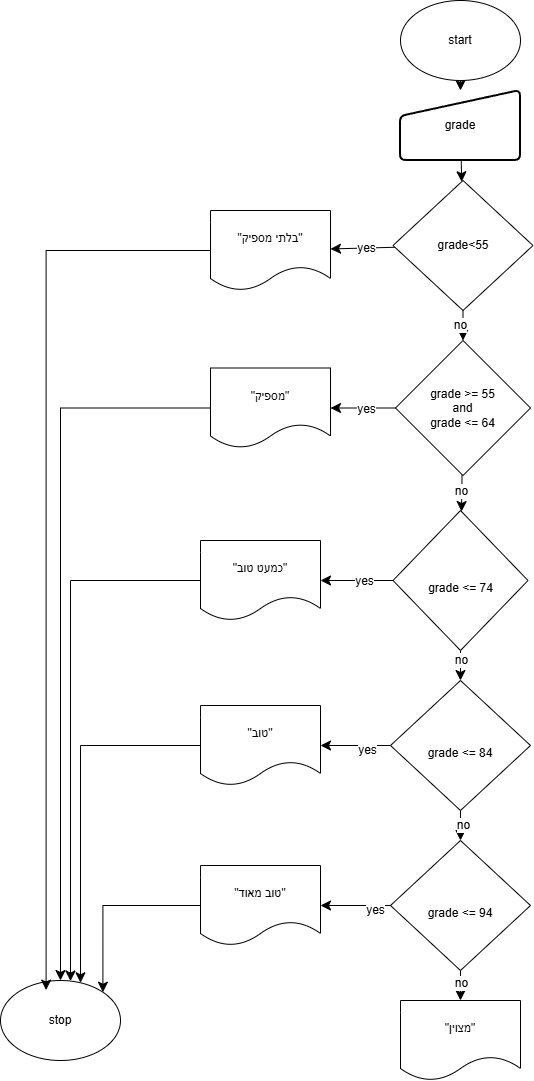

The diagram above was exported from draw.io. Its source (the exported page's mxGraphModel, read from the mxfile embedded in the PNG):
<mxGraphModel dx="1630" dy="965" grid="1" gridSize="10" guides="1" tooltips="1" connect="1" arrows="1" fold="1" page="1" pageScale="1" pageWidth="827" pageHeight="1169" math="0" shadow="0">
  <root>
    <mxCell id="0" />
    <mxCell id="1" parent="0" />
    <mxCell id="s8WDZNQ8lkqilwJx121o-109" edge="1" parent="1" source="s8WDZNQ8lkqilwJx121o-1" style="edgeStyle=none;curved=1;rounded=0;orthogonalLoop=1;jettySize=auto;html=1;fontSize=12;startSize=8;endSize=8;" target="s8WDZNQ8lkqilwJx121o-3">
      <mxGeometry relative="1" as="geometry" />
    </mxCell>
    <mxCell id="s8WDZNQ8lkqilwJx121o-1" parent="1" style="ellipse;whiteSpace=wrap;html=1;" value="start" vertex="1">
      <mxGeometry height="80" width="120" x="610" y="20" as="geometry" />
    </mxCell>
    <mxCell id="s8WDZNQ8lkqilwJx121o-110" edge="1" parent="1" source="s8WDZNQ8lkqilwJx121o-3" style="edgeStyle=none;curved=1;rounded=0;orthogonalLoop=1;jettySize=auto;html=1;fontSize=12;startSize=8;endSize=8;" target="s8WDZNQ8lkqilwJx121o-59">
      <mxGeometry relative="1" as="geometry" />
    </mxCell>
    <mxCell id="s8WDZNQ8lkqilwJx121o-3" parent="1" style="html=1;strokeWidth=2;shape=manualInput;whiteSpace=wrap;rounded=1;size=26;arcSize=11;" value="grade" vertex="1">
      <mxGeometry height="70" width="120" x="610" y="110" as="geometry" />
    </mxCell>
    <mxCell id="s8WDZNQ8lkqilwJx121o-97" edge="1" parent="1" source="s8WDZNQ8lkqilwJx121o-59" style="edgeStyle=none;curved=1;rounded=0;orthogonalLoop=1;jettySize=auto;html=1;fontSize=12;startSize=8;endSize=8;" target="s8WDZNQ8lkqilwJx121o-90">
      <mxGeometry relative="1" as="geometry" />
    </mxCell>
    <mxCell id="s8WDZNQ8lkqilwJx121o-127" connectable="0" parent="s8WDZNQ8lkqilwJx121o-97" style="edgeLabel;html=1;align=center;verticalAlign=middle;resizable=0;points=[];fontSize=12;" value="no" vertex="1">
      <mxGeometry relative="1" x="-0.0706" y="-3" as="geometry">
        <mxPoint as="offset" />
      </mxGeometry>
    </mxCell>
    <mxCell id="s8WDZNQ8lkqilwJx121o-117" edge="1" parent="1" source="s8WDZNQ8lkqilwJx121o-59" style="edgeStyle=none;curved=1;rounded=0;orthogonalLoop=1;jettySize=auto;html=1;fontSize=12;startSize=8;endSize=8;" target="s8WDZNQ8lkqilwJx121o-112">
      <mxGeometry relative="1" as="geometry" />
    </mxCell>
    <mxCell id="s8WDZNQ8lkqilwJx121o-122" connectable="0" parent="s8WDZNQ8lkqilwJx121o-117" style="edgeLabel;html=1;align=center;verticalAlign=middle;resizable=0;points=[];fontSize=12;" value="yes" vertex="1">
      <mxGeometry relative="1" x="-0.1125" as="geometry">
        <mxPoint as="offset" />
      </mxGeometry>
    </mxCell>
    <mxCell id="s8WDZNQ8lkqilwJx121o-59" parent="1" style="rhombus;whiteSpace=wrap;html=1;" value="grade&amp;lt;55" vertex="1">
      <mxGeometry height="130" width="140" x="602.5" y="200" as="geometry" />
    </mxCell>
    <mxCell id="s8WDZNQ8lkqilwJx121o-105" edge="1" parent="1" source="s8WDZNQ8lkqilwJx121o-90" style="edgeStyle=none;curved=1;rounded=0;orthogonalLoop=1;jettySize=auto;html=1;fontSize=12;startSize=8;endSize=8;" target="s8WDZNQ8lkqilwJx121o-99">
      <mxGeometry relative="1" as="geometry" />
    </mxCell>
    <mxCell id="s8WDZNQ8lkqilwJx121o-128" connectable="0" parent="s8WDZNQ8lkqilwJx121o-105" style="edgeLabel;html=1;align=center;verticalAlign=middle;resizable=0;points=[];fontSize=12;" value="no" vertex="1">
      <mxGeometry relative="1" x="-0.2091" y="-1" as="geometry">
        <mxPoint y="1" as="offset" />
      </mxGeometry>
    </mxCell>
    <mxCell id="s8WDZNQ8lkqilwJx121o-118" edge="1" parent="1" source="s8WDZNQ8lkqilwJx121o-90" style="edgeStyle=none;curved=1;rounded=0;orthogonalLoop=1;jettySize=auto;html=1;fontSize=12;startSize=8;endSize=8;" target="s8WDZNQ8lkqilwJx121o-113">
      <mxGeometry relative="1" as="geometry" />
    </mxCell>
    <mxCell id="s8WDZNQ8lkqilwJx121o-123" connectable="0" parent="s8WDZNQ8lkqilwJx121o-118" style="edgeLabel;html=1;align=center;verticalAlign=middle;resizable=0;points=[];fontSize=12;" value="yes" vertex="1">
      <mxGeometry relative="1" x="-0.0661" y="1" as="geometry">
        <mxPoint as="offset" />
      </mxGeometry>
    </mxCell>
    <mxCell id="s8WDZNQ8lkqilwJx121o-90" parent="1" style="rhombus;whiteSpace=wrap;html=1;" value="grade &amp;gt;= 55&lt;div&gt;and&lt;/div&gt;&lt;div&gt;grade &amp;lt;= 64&lt;/div&gt;" vertex="1">
      <mxGeometry height="135" width="135" x="605" y="360" as="geometry" />
    </mxCell>
    <mxCell id="s8WDZNQ8lkqilwJx121o-106" edge="1" parent="1" source="s8WDZNQ8lkqilwJx121o-99" style="edgeStyle=none;curved=1;rounded=0;orthogonalLoop=1;jettySize=auto;html=1;fontSize=12;startSize=8;endSize=8;" target="s8WDZNQ8lkqilwJx121o-102">
      <mxGeometry relative="1" as="geometry" />
    </mxCell>
    <mxCell id="s8WDZNQ8lkqilwJx121o-129" connectable="0" parent="s8WDZNQ8lkqilwJx121o-106" style="edgeLabel;html=1;align=center;verticalAlign=middle;resizable=0;points=[];fontSize=12;" value="no" vertex="1">
      <mxGeometry relative="1" x="-0.3843" as="geometry">
        <mxPoint as="offset" />
      </mxGeometry>
    </mxCell>
    <mxCell id="s8WDZNQ8lkqilwJx121o-119" edge="1" parent="1" source="s8WDZNQ8lkqilwJx121o-99" style="edgeStyle=none;curved=1;rounded=0;orthogonalLoop=1;jettySize=auto;html=1;fontSize=12;startSize=8;endSize=8;" target="s8WDZNQ8lkqilwJx121o-114">
      <mxGeometry relative="1" as="geometry" />
    </mxCell>
    <mxCell id="s8WDZNQ8lkqilwJx121o-124" connectable="0" parent="s8WDZNQ8lkqilwJx121o-119" style="edgeLabel;html=1;align=center;verticalAlign=middle;resizable=0;points=[];fontSize=12;" value="yes" vertex="1">
      <mxGeometry relative="1" x="-0.1992" as="geometry">
        <mxPoint as="offset" />
      </mxGeometry>
    </mxCell>
    <mxCell id="s8WDZNQ8lkqilwJx121o-99" parent="1" style="rhombus;whiteSpace=wrap;html=1;" value="&lt;br&gt;&lt;div&gt;grade &amp;lt;= 74&lt;/div&gt;" vertex="1">
      <mxGeometry height="140" width="135" x="602.5" y="530" as="geometry" />
    </mxCell>
    <mxCell id="s8WDZNQ8lkqilwJx121o-107" edge="1" parent="1" source="s8WDZNQ8lkqilwJx121o-102" style="edgeStyle=none;curved=1;rounded=0;orthogonalLoop=1;jettySize=auto;html=1;fontSize=12;startSize=8;endSize=8;" target="s8WDZNQ8lkqilwJx121o-103">
      <mxGeometry relative="1" as="geometry" />
    </mxCell>
    <mxCell id="s8WDZNQ8lkqilwJx121o-130" connectable="0" parent="s8WDZNQ8lkqilwJx121o-107" style="edgeLabel;html=1;align=center;verticalAlign=middle;resizable=0;points=[];fontSize=12;" value="no" vertex="1">
      <mxGeometry relative="1" x="-0.0706" y="2" as="geometry">
        <mxPoint as="offset" />
      </mxGeometry>
    </mxCell>
    <mxCell id="s8WDZNQ8lkqilwJx121o-120" edge="1" parent="1" source="s8WDZNQ8lkqilwJx121o-102" style="edgeStyle=none;curved=1;rounded=0;orthogonalLoop=1;jettySize=auto;html=1;fontSize=12;startSize=8;endSize=8;" target="s8WDZNQ8lkqilwJx121o-115">
      <mxGeometry relative="1" as="geometry" />
    </mxCell>
    <mxCell id="s8WDZNQ8lkqilwJx121o-125" connectable="0" parent="s8WDZNQ8lkqilwJx121o-120" style="edgeLabel;html=1;align=center;verticalAlign=middle;resizable=0;points=[];fontSize=12;" value="yes" vertex="1">
      <mxGeometry relative="1" x="-0.2756" y="4" as="geometry">
        <mxPoint x="1" as="offset" />
      </mxGeometry>
    </mxCell>
    <mxCell id="s8WDZNQ8lkqilwJx121o-102" parent="1" style="rhombus;whiteSpace=wrap;html=1;" value="&lt;div&gt;&lt;br&gt;&lt;/div&gt;&lt;div&gt;grade &amp;lt;= 84&lt;/div&gt;" vertex="1">
      <mxGeometry height="130" width="140" x="600" y="700" as="geometry" />
    </mxCell>
    <mxCell id="s8WDZNQ8lkqilwJx121o-108" edge="1" parent="1" source="s8WDZNQ8lkqilwJx121o-103" style="edgeStyle=none;curved=1;rounded=0;orthogonalLoop=1;jettySize=auto;html=1;fontSize=12;startSize=8;endSize=8;">
      <mxGeometry relative="1" as="geometry">
        <mxPoint x="670" y="1020" as="targetPoint" />
      </mxGeometry>
    </mxCell>
    <mxCell id="s8WDZNQ8lkqilwJx121o-131" connectable="0" parent="s8WDZNQ8lkqilwJx121o-108" style="edgeLabel;html=1;align=center;verticalAlign=middle;resizable=0;points=[];fontSize=12;" value="no" vertex="1">
      <mxGeometry relative="1" x="-0.2275" as="geometry">
        <mxPoint as="offset" />
      </mxGeometry>
    </mxCell>
    <mxCell id="s8WDZNQ8lkqilwJx121o-121" edge="1" parent="1" source="s8WDZNQ8lkqilwJx121o-103" style="edgeStyle=none;curved=1;rounded=0;orthogonalLoop=1;jettySize=auto;html=1;fontSize=12;startSize=8;endSize=8;" target="s8WDZNQ8lkqilwJx121o-116">
      <mxGeometry relative="1" as="geometry" />
    </mxCell>
    <mxCell id="s8WDZNQ8lkqilwJx121o-126" connectable="0" parent="s8WDZNQ8lkqilwJx121o-121" style="edgeLabel;html=1;align=center;verticalAlign=middle;resizable=0;points=[];fontSize=12;" value="yes" vertex="1">
      <mxGeometry relative="1" x="-0.5109" y="4" as="geometry">
        <mxPoint x="1" as="offset" />
      </mxGeometry>
    </mxCell>
    <mxCell id="s8WDZNQ8lkqilwJx121o-103" parent="1" style="rhombus;whiteSpace=wrap;html=1;" value="&lt;div&gt;&lt;br&gt;&lt;/div&gt;&lt;div&gt;grade &amp;lt;= 94&lt;/div&gt;" vertex="1">
      <mxGeometry height="130" width="140" x="600" y="860" as="geometry" />
    </mxCell>
    <mxCell id="s8WDZNQ8lkqilwJx121o-111" parent="1" style="shape=document;whiteSpace=wrap;html=1;boundedLbl=1;" value="&quot;מצוין&quot;" vertex="1">
      <mxGeometry height="80" width="120" x="610" y="1020" as="geometry" />
    </mxCell>
    <mxCell id="s8WDZNQ8lkqilwJx121o-112" parent="1" style="shape=document;whiteSpace=wrap;html=1;boundedLbl=1;" value="&quot;בלתי מספיק&quot;" vertex="1">
      <mxGeometry height="80" width="120" x="420" y="230" as="geometry" />
    </mxCell>
    <mxCell id="s8WDZNQ8lkqilwJx121o-136" edge="1" parent="1" source="s8WDZNQ8lkqilwJx121o-113" style="edgeStyle=orthogonalEdgeStyle;rounded=0;orthogonalLoop=1;jettySize=auto;html=1;entryX=0.5;entryY=0;entryDx=0;entryDy=0;fontSize=12;startSize=8;endSize=8;" target="s8WDZNQ8lkqilwJx121o-132">
      <mxGeometry relative="1" as="geometry" />
    </mxCell>
    <mxCell id="s8WDZNQ8lkqilwJx121o-113" parent="1" style="shape=document;whiteSpace=wrap;html=1;boundedLbl=1;" value="&quot;מספיק&quot;" vertex="1">
      <mxGeometry height="80" width="120" x="420" y="387.5" as="geometry" />
    </mxCell>
    <mxCell id="s8WDZNQ8lkqilwJx121o-135" edge="1" parent="1" source="s8WDZNQ8lkqilwJx121o-114" style="edgeStyle=orthogonalEdgeStyle;rounded=0;orthogonalLoop=1;jettySize=auto;html=1;fontSize=12;startSize=8;endSize=8;" target="s8WDZNQ8lkqilwJx121o-132">
      <mxGeometry relative="1" as="geometry">
        <Array as="points">
          <mxPoint x="280" y="600" />
        </Array>
      </mxGeometry>
    </mxCell>
    <mxCell id="s8WDZNQ8lkqilwJx121o-114" parent="1" style="shape=document;whiteSpace=wrap;html=1;boundedLbl=1;" value="&quot;כמעט טוב&quot;" vertex="1">
      <mxGeometry height="80" width="120" x="410" y="560" as="geometry" />
    </mxCell>
    <mxCell id="s8WDZNQ8lkqilwJx121o-134" edge="1" parent="1" source="s8WDZNQ8lkqilwJx121o-115" style="edgeStyle=orthogonalEdgeStyle;rounded=0;orthogonalLoop=1;jettySize=auto;html=1;fontSize=12;startSize=8;endSize=8;" target="s8WDZNQ8lkqilwJx121o-132">
      <mxGeometry relative="1" as="geometry">
        <Array as="points">
          <mxPoint x="290" y="765" />
        </Array>
      </mxGeometry>
    </mxCell>
    <mxCell id="s8WDZNQ8lkqilwJx121o-115" parent="1" style="shape=document;whiteSpace=wrap;html=1;boundedLbl=1;" value="&quot;טוב&quot;" vertex="1">
      <mxGeometry height="80" width="120" x="410" y="725" as="geometry" />
    </mxCell>
    <mxCell id="s8WDZNQ8lkqilwJx121o-133" edge="1" parent="1" source="s8WDZNQ8lkqilwJx121o-116" style="edgeStyle=orthogonalEdgeStyle;rounded=0;orthogonalLoop=1;jettySize=auto;html=1;entryX=1;entryY=0;entryDx=0;entryDy=0;fontSize=12;startSize=8;endSize=8;" target="s8WDZNQ8lkqilwJx121o-132">
      <mxGeometry relative="1" as="geometry" />
    </mxCell>
    <mxCell id="s8WDZNQ8lkqilwJx121o-116" parent="1" style="shape=document;whiteSpace=wrap;html=1;boundedLbl=1;" value="&quot;טוב מאוד&quot;" vertex="1">
      <mxGeometry height="80" width="120" x="410" y="885" as="geometry" />
    </mxCell>
    <mxCell id="s8WDZNQ8lkqilwJx121o-132" parent="1" style="ellipse;whiteSpace=wrap;html=1;" value="stop" vertex="1">
      <mxGeometry height="80" width="120" x="210" y="1000" as="geometry" />
    </mxCell>
    <mxCell id="s8WDZNQ8lkqilwJx121o-137" edge="1" parent="1" source="s8WDZNQ8lkqilwJx121o-112" style="edgeStyle=orthogonalEdgeStyle;rounded=0;orthogonalLoop=1;jettySize=auto;html=1;entryX=0.38;entryY=0.12;entryDx=0;entryDy=0;entryPerimeter=0;fontSize=12;startSize=8;endSize=8;" target="s8WDZNQ8lkqilwJx121o-132">
      <mxGeometry relative="1" as="geometry" />
    </mxCell>
  </root>
</mxGraphModel>